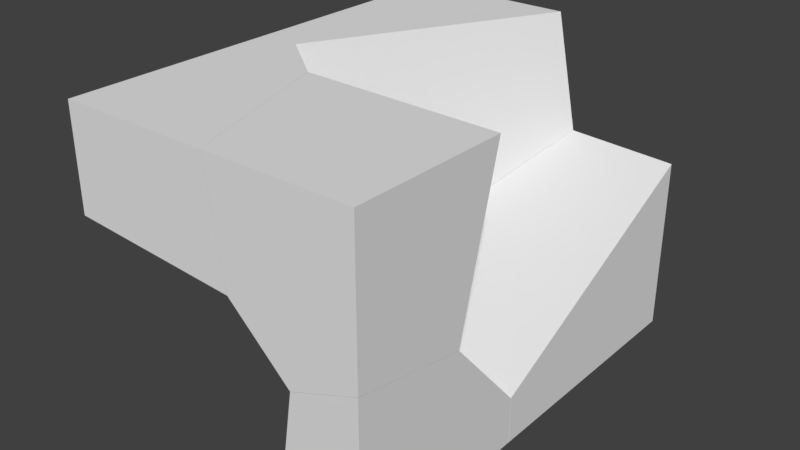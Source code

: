 # Source: Brick_shatter1.blend  (saved by Blender 2.79.0; exported with 4.5.12 LTS)
import bpy
from mathutils import Matrix  # noqa: F401  (used for matrix-valued properties, if any)

bpy.ops.wm.read_factory_settings(use_empty=True)
scene = bpy.context.scene
scene.name = 'Scene'

# ---- collections
col_collection_2 = bpy.data.collections.new('Collection 2'); scene.collection.children.link(col_collection_2)

# ---- world
world_world = bpy.data.worlds.new('World'); scene.world = world_world
world_world.color = (0.05088, 0.05088, 0.05088)
world_world.use_sun_shadow = False
world_world.sun_shadow_jitter_overblur = 0.0
world_world.cycles.sampling_method = 'MANUAL'

# ---- meshes
me_cube_cell_013 = bpy.data.meshes.new('Cube_cell.013')
me_cube_cell_013.from_pydata([(-0.8224, 1.737, 1.086), (0.6945, -0.6032, -1.608), (-0.2412, -1.513, 0.6386), (1.391, 1.737, 1.086), (-0.2917, -1.436, 1.086), (-0.3599, -1.44, 1.086), (-0.8224, -1.463, 1.086), (-0.8224, -1.53, 0.7124), (-0.8224, -1.538, 0.6697), (-0.8224, -0.9008, -0.9394), (-0.8224, 1.737, -1.766), (1.703, 1.737, -0.4479), (1.711, 1.737, -0.4883), (0.3274, 1.737, -2.201), (1.391, 1.737, 1.086), (-0.2917, -1.436, 1.086), (-0.3599, -1.44, 1.086), (-0.8224, -1.463, 1.086), (-0.8224, -1.53, 0.7124), (-0.8224, -1.538, 0.6697), (-0.8224, -0.9008, -0.9394), (-0.8224, 1.737, -1.766), (1.711, 1.737, -0.4883), (1.703, 1.737, -0.4479), (0.3274, 1.737, -2.201)], [], [(2, 15, 16, 18, 19), (23, 14, 15, 2), (1, 22, 23, 2), (17, 5, 4, 3, 0), (9, 21, 24, 1), (24, 22, 1), (10, 20, 8, 7, 17, 0), (16, 6, 18), (3, 11, 12, 13, 10, 0), (19, 9, 1, 2)])
_k = set([(3, 4), (3, 11), (4, 5), (5, 17), (6, 16), (6, 18), (7, 8), (7, 17), (8, 20), (9, 19), (9, 21), (10, 13), (10, 20), (11, 12), (12, 13), (14, 15), (14, 23), (15, 16), (18, 19), (21, 24), (22, 23), (22, 24)])
me_cube_cell_013.attributes.new('sharp_edge', 'BOOLEAN', 'EDGE').data.foreach_set('value', [ (min(e.vertices), max(e.vertices)) in _k for e in me_cube_cell_013.edges])
me_cube_cell_013.use_remesh_preserve_volume = False
me_cube_cell_013.use_remesh_preserve_attributes = False
me_cube_cell_013.use_mirror_vertex_groups = False
me_cube_cell_013.update()
me_cube_cell_012 = bpy.data.meshes.new('Cube_cell.012')
me_cube_cell_012.from_pydata([(0.9443, -1.042, 1.028), (-1.536, 0.9575, 0.259), (0.2597, 0.4566, -1.44), (-1.719, 1.164, 1.028), (0.9443, -1.042, -0.9116), (0.04724, -1.042, -1.256), (-0.7726, -1.042, -0.4834), (-1.0, -1.042, 1.028), (0.9443, 1.081, 1.028), (0.9443, 0.5016, -1.185), (0.9443, 1.05, 0.9071), (0.9443, -1.042, -0.9116), (0.04724, -1.042, -1.256), (-0.7726, -1.042, -0.4834), (-1.0, -1.042, 1.028), (-1.719, 1.164, 1.028), (0.9443, 1.081, 1.028), (0.9443, 0.5016, -1.185), (0.9443, 1.05, 0.9071)], [], [(1, 15, 8, 10, 2), (14, 15, 1, 6), (17, 11, 12, 2), (4, 9, 18, 16, 0), (16, 3, 7, 0), (10, 17, 2), (7, 13, 5, 4, 0), (6, 1, 2, 12)])
_k = set([(3, 7), (3, 16), (4, 5), (4, 9), (5, 13), (6, 12), (6, 14), (7, 13), (8, 10), (8, 15), (9, 18), (10, 17), (11, 12), (11, 17), (14, 15), (16, 18)])
me_cube_cell_012.attributes.new('sharp_edge', 'BOOLEAN', 'EDGE').data.foreach_set('value', [ (min(e.vertices), max(e.vertices)) in _k for e in me_cube_cell_012.edges])
me_cube_cell_012.use_remesh_preserve_volume = False
me_cube_cell_012.use_remesh_preserve_attributes = False
me_cube_cell_012.use_mirror_vertex_groups = False
me_cube_cell_012.update()
me_cube_cell_010 = bpy.data.meshes.new('Cube_cell.010')
me_cube_cell_010.from_pydata([(-0.9608, -1.391, 0.5461), (0.5564, 0.6095, -0.2215), (-0.3791, 1.357, 0.09943), (-0.4297, 1.434, 0.5461), (-0.9608, 1.406, 0.5461), (0.3735, 0.8157, 0.5461), (-0.9608, -1.391, -0.8104), (1.309, -1.391, -0.9638), (1.32, -1.391, -0.9646), (1.093, -1.391, 0.5461), (-0.9608, 1.332, 0.1303), (-0.9608, 1.406, 0.5461), (-0.4297, 1.434, 0.5461), (0.3735, 0.8157, 0.5461), (1.309, -1.391, -0.9638), (-0.9608, -1.391, -0.8104), (1.32, -1.391, -0.9646), (1.093, -1.391, 0.5461), (-0.9608, 1.332, 0.1303)], [], [(13, 1, 2, 12), (2, 1, 16, 14), (13, 9, 16, 1), (18, 11, 12, 2), (17, 5, 3, 4, 0), (15, 7, 8, 17, 0), (4, 10, 15, 0), (18, 2, 14, 6)])
_k = set([(3, 4), (3, 5), (4, 10), (5, 17), (6, 14), (6, 18), (7, 8), (7, 15), (8, 17), (9, 13), (9, 16), (10, 15), (11, 12), (11, 18), (12, 13), (14, 16)])
me_cube_cell_010.attributes.new('sharp_edge', 'BOOLEAN', 'EDGE').data.foreach_set('value', [ (min(e.vertices), max(e.vertices)) in _k for e in me_cube_cell_010.edges])
me_cube_cell_010.use_remesh_preserve_volume = False
me_cube_cell_010.use_remesh_preserve_attributes = False
me_cube_cell_010.use_mirror_vertex_groups = False
me_cube_cell_010.update()
me_cube_cell_009 = bpy.data.meshes.new('Cube_cell.009')
me_cube_cell_009.from_pydata([(1.155, 1.692, -0.8426), (0.461, -1.957, -0.2855), (-1.327, -0.6479, 0.4619), (-1.297, -0.8646, -0.8426), (-1.15, -0.9631, -0.8426), (-1.696, 1.692, -0.8426), (0.3738, -1.982, -0.8426), (1.144, -1.747, -0.8426), (1.155, -1.743, -0.8426), (1.155, -1.745, -0.2176), (1.155, 1.692, 1.503), (1.155, 1.494, 1.404), (-0.2788, 1.692, 1.581), (-1.694, 1.692, -0.132), (-0.3103, 1.692, 1.583), (-1.297, -0.8646, -0.8426), (-1.15, -0.9631, -0.8426), (-1.696, 1.692, -0.8426), (0.3738, -1.982, -0.8426), (1.144, -1.747, -0.8426), (1.155, -1.743, -0.8426), (1.155, -1.745, -0.2176), (1.155, 1.692, 1.503), (1.155, 1.494, 1.404), (-0.2788, 1.692, 1.581), (-1.694, 1.692, -0.132), (-0.3103, 1.692, 1.583)], [], [(0, 22, 23, 9, 20), (1, 2, 15, 16), (1, 24, 26, 2), (1, 11, 10, 24), (1, 18, 19), (1, 21, 11), (2, 26, 13), (16, 18, 1), (19, 8, 21, 1), (17, 25, 14, 12, 22, 0), (20, 7, 6, 4, 3, 17, 0), (15, 2, 13, 5)])
_k = set([(3, 4), (3, 17), (4, 6), (5, 13), (5, 15), (6, 7), (7, 20), (8, 19), (8, 21), (9, 20), (9, 23), (10, 11), (10, 24), (11, 21), (12, 14), (12, 22), (13, 26), (14, 25), (15, 16), (16, 18), (17, 25), (18, 19), (22, 23), (24, 26)])
me_cube_cell_009.attributes.new('sharp_edge', 'BOOLEAN', 'EDGE').data.foreach_set('value', [ (min(e.vertices), max(e.vertices)) in _k for e in me_cube_cell_009.edges])
me_cube_cell_009.use_remesh_preserve_volume = False
me_cube_cell_009.use_remesh_preserve_attributes = False
me_cube_cell_009.use_mirror_vertex_groups = False
me_cube_cell_009.update()
me_cube_cell_015 = bpy.data.meshes.new('Cube_cell.015')
me_cube_cell_015.from_pydata([(0.4399, -1.541, -0.6814), (-0.2443, -0.04229, 0.8484), (-0.253, 0.8072, -0.1242), (-0.7122, -1.541, -0.6814), (0.4399, 1.021, -0.6814), (-0.2874, 0.7986, -0.6814), (-0.341, 0.7822, -0.6814), (-0.3455, 0.754, -0.6814), (-0.4562, -1.541, 1.032), (0.4399, -1.541, 1.377), (0.4399, 1.02, -0.09182), (0.4399, 1.02, -0.05638), (0.4399, 0.002745, 1.104), (-0.3455, 0.754, -0.6814), (-0.7122, -1.541, -0.6814), (0.4399, 1.021, -0.6814), (-0.2874, 0.7986, -0.6814), (-0.341, 0.7822, -0.6814), (-0.4562, -1.541, 1.032), (0.4399, -1.541, 1.377), (0.4399, 1.02, -0.09182), (0.4399, 1.02, -0.05638), (0.4399, 0.002745, 1.104)], [], [(0, 19, 8, 14), (2, 6, 13, 1), (22, 21, 2, 1), (20, 15, 16), (22, 1, 18, 9), (4, 10, 11, 12, 19, 0), (14, 7, 17, 5, 4, 0), (16, 6, 2, 21, 20), (3, 18, 1, 13)])
_k = set([(3, 13), (3, 18), (4, 5), (4, 10), (5, 17), (6, 13), (6, 16), (7, 14), (7, 17), (8, 14), (8, 19), (9, 18), (9, 22), (10, 11), (11, 12), (12, 19), (15, 16), (15, 20), (20, 21), (21, 22)])
me_cube_cell_015.attributes.new('sharp_edge', 'BOOLEAN', 'EDGE').data.foreach_set('value', [ (min(e.vertices), max(e.vertices)) in _k for e in me_cube_cell_015.edges])
me_cube_cell_015.use_remesh_preserve_volume = False
me_cube_cell_015.use_remesh_preserve_attributes = False
me_cube_cell_015.use_mirror_vertex_groups = False
me_cube_cell_015.update()

# ---- objects
ob_cube_cell_007 = bpy.data.objects.new('Cube_cell.007', me_cube_cell_013)
ob_cube_cell_006 = bpy.data.objects.new('Cube_cell.006', me_cube_cell_012)
ob_cube_cell_004 = bpy.data.objects.new('Cube_cell.004', me_cube_cell_010)
ob_cube_cell_003 = bpy.data.objects.new('Cube_cell.003', me_cube_cell_009)
ob_cube_cell = bpy.data.objects.new('Cube_cell', me_cube_cell_015)

# ---- transforms, parenting, visibility, modifiers, constraints
ob_cube_cell_007.location = (-1.178, 1.263, 3.508)
ob_cube_cell_007.lineart.crease_threshold = 0.0
ob_cube_cell_006.location = (1.056, -1.958, 3.566)
ob_cube_cell_006.lineart.crease_threshold = 0.0
ob_cube_cell_004.location = (-1.039, -1.609, 4.048)
ob_cube_cell_004.lineart.crease_threshold = 0.0
ob_cube_cell_003.location = (0.8452, 1.308, 1.437)
ob_cube_cell_003.lineart.crease_threshold = 0.0
ob_cube_cell.location = (1.56, -1.459, 1.275)
ob_cube_cell.lineart.crease_threshold = 0.0

# ---- collection membership
col_collection_2.objects.link(ob_cube_cell_007)
col_collection_2.objects.link(ob_cube_cell_006)
col_collection_2.objects.link(ob_cube_cell_004)
col_collection_2.objects.link(ob_cube_cell_003)
col_collection_2.objects.link(ob_cube_cell)

# ---- scene / render settings (as saved in the file)
scene.frame_start = 1; scene.frame_end = 250; scene.frame_set(1)
scene.render.engine = 'BLENDER_EEVEE_NEXT'
scene.render.resolution_percentage = 50
scene.render.dither_intensity = 0.0
scene.cycles.use_denoising = False
scene.cycles.samples = 128
scene.cycles.sampling_pattern = 'TABULATED_SOBOL'
scene.cycles.use_adaptive_sampling = False
scene.cycles.use_light_tree = False
scene.cycles.blur_glossy = 0.0
scene.cycles.sample_clamp_indirect = 0.0
scene.view_settings.view_transform = 'Standard'
bpy.context.view_layer.update()

# ---- added for rendering (the .blend has no active camera and no usable light): camera, sun
cam_auto = bpy.data.cameras.new('AutoCamera')
cam_auto.lens = 50.0
cam_auto.sensor_width = 36.0
cam_auto.clip_end = 1000.0
ob_auto_camera = bpy.data.objects.new('AutoCamera', cam_auto)
scene.collection.objects.link(ob_auto_camera)
ob_auto_camera.location = (7.6296, -9.15552, 8.69765)
ob_auto_camera.rotation_euler = (1.09748, -7.21219e-08, 0.694738)
scene.camera = ob_auto_camera
light_auto_sun = bpy.data.lights.new('AutoSun', 'SUN')
light_auto_sun.energy = 3.0
light_auto_sun.angle = 0.0523599
ob_auto_sun = bpy.data.objects.new('AutoSun', light_auto_sun)
scene.collection.objects.link(ob_auto_sun)
ob_auto_sun.rotation_euler = (0.872665, 0.174533, 0.523599)
bpy.context.view_layer.update()
